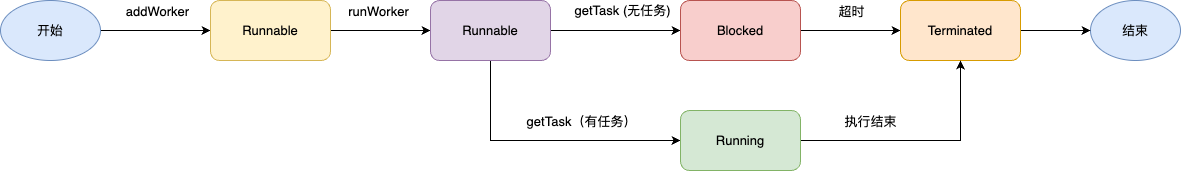

The diagram above was exported from draw.io. Its source (the exported page's mxGraphModel, read from the mxfile embedded in the PNG):
<mxGraphModel dx="1114" dy="545" grid="1" gridSize="10" guides="1" tooltips="1" connect="1" arrows="1" fold="1" page="1" pageScale="1" pageWidth="827" pageHeight="1169" math="0" shadow="0">
  <root>
    <mxCell id="0" />
    <mxCell id="1" parent="0" />
    <mxCell id="Az8LSTHQj9lAI1B66WOW-7" style="edgeStyle=orthogonalEdgeStyle;rounded=0;orthogonalLoop=1;jettySize=auto;html=1;exitX=1;exitY=0.5;exitDx=0;exitDy=0;fontSize=13;" edge="1" parent="1" source="Az8LSTHQj9lAI1B66WOW-1" target="Az8LSTHQj9lAI1B66WOW-3">
      <mxGeometry relative="1" as="geometry" />
    </mxCell>
    <mxCell id="Az8LSTHQj9lAI1B66WOW-12" value="addWorker" style="edgeLabel;html=1;align=center;verticalAlign=middle;resizable=0;points=[];fontSize=13;" vertex="1" connectable="0" parent="Az8LSTHQj9lAI1B66WOW-7">
      <mxGeometry x="-0.2" relative="1" as="geometry">
        <mxPoint x="12" y="-20" as="offset" />
      </mxGeometry>
    </mxCell>
    <mxCell id="Az8LSTHQj9lAI1B66WOW-1" value="开始" style="ellipse;whiteSpace=wrap;html=1;fontSize=13;fillColor=#dae8fc;strokeColor=#6c8ebf;" vertex="1" parent="1">
      <mxGeometry x="10" y="80" width="100" height="60" as="geometry" />
    </mxCell>
    <mxCell id="Az8LSTHQj9lAI1B66WOW-2" value="结束" style="ellipse;whiteSpace=wrap;html=1;fontSize=13;fillColor=#dae8fc;strokeColor=#6c8ebf;" vertex="1" parent="1">
      <mxGeometry x="1100" y="80" width="90" height="60" as="geometry" />
    </mxCell>
    <mxCell id="Az8LSTHQj9lAI1B66WOW-8" style="edgeStyle=orthogonalEdgeStyle;rounded=0;orthogonalLoop=1;jettySize=auto;html=1;entryX=0;entryY=0.5;entryDx=0;entryDy=0;fontSize=13;" edge="1" parent="1" source="Az8LSTHQj9lAI1B66WOW-3" target="Az8LSTHQj9lAI1B66WOW-4">
      <mxGeometry relative="1" as="geometry" />
    </mxCell>
    <mxCell id="Az8LSTHQj9lAI1B66WOW-13" value="runWorker" style="edgeLabel;html=1;align=center;verticalAlign=middle;resizable=0;points=[];fontSize=13;" vertex="1" connectable="0" parent="Az8LSTHQj9lAI1B66WOW-8">
      <mxGeometry x="-0.0667" relative="1" as="geometry">
        <mxPoint y="-20" as="offset" />
      </mxGeometry>
    </mxCell>
    <mxCell id="Az8LSTHQj9lAI1B66WOW-3" value="Runnable" style="rounded=1;whiteSpace=wrap;html=1;fontSize=13;fillColor=#fff2cc;strokeColor=#d6b656;" vertex="1" parent="1">
      <mxGeometry x="220" y="80" width="120" height="60" as="geometry" />
    </mxCell>
    <mxCell id="Az8LSTHQj9lAI1B66WOW-9" value="getTask (无任务)" style="edgeStyle=orthogonalEdgeStyle;rounded=0;orthogonalLoop=1;jettySize=auto;html=1;entryX=0;entryY=0.5;entryDx=0;entryDy=0;fontSize=13;" edge="1" parent="1" source="Az8LSTHQj9lAI1B66WOW-4" target="Az8LSTHQj9lAI1B66WOW-5">
      <mxGeometry x="0.1111" y="20" relative="1" as="geometry">
        <Array as="points">
          <mxPoint x="600" y="110" />
          <mxPoint x="600" y="110" />
        </Array>
        <mxPoint as="offset" />
      </mxGeometry>
    </mxCell>
    <mxCell id="Az8LSTHQj9lAI1B66WOW-16" style="edgeStyle=orthogonalEdgeStyle;rounded=0;orthogonalLoop=1;jettySize=auto;html=1;exitX=0.5;exitY=1;exitDx=0;exitDy=0;entryX=0;entryY=0.5;entryDx=0;entryDy=0;fontSize=13;" edge="1" parent="1" source="Az8LSTHQj9lAI1B66WOW-4" target="Az8LSTHQj9lAI1B66WOW-15">
      <mxGeometry relative="1" as="geometry" />
    </mxCell>
    <mxCell id="Az8LSTHQj9lAI1B66WOW-17" value="getTask（有任务）" style="edgeLabel;html=1;align=center;verticalAlign=middle;resizable=0;points=[];fontSize=13;" vertex="1" connectable="0" parent="Az8LSTHQj9lAI1B66WOW-16">
      <mxGeometry x="0.1852" relative="1" as="geometry">
        <mxPoint x="10" y="-20" as="offset" />
      </mxGeometry>
    </mxCell>
    <mxCell id="Az8LSTHQj9lAI1B66WOW-4" value="Runnable" style="rounded=1;whiteSpace=wrap;html=1;fontSize=13;fillColor=#e1d5e7;strokeColor=#9673a6;" vertex="1" parent="1">
      <mxGeometry x="440" y="80" width="120" height="60" as="geometry" />
    </mxCell>
    <mxCell id="Az8LSTHQj9lAI1B66WOW-10" style="edgeStyle=orthogonalEdgeStyle;rounded=0;orthogonalLoop=1;jettySize=auto;html=1;entryX=0;entryY=0.5;entryDx=0;entryDy=0;fontSize=13;" edge="1" parent="1" source="Az8LSTHQj9lAI1B66WOW-5" target="Az8LSTHQj9lAI1B66WOW-6">
      <mxGeometry relative="1" as="geometry" />
    </mxCell>
    <mxCell id="Az8LSTHQj9lAI1B66WOW-14" value="超时" style="edgeLabel;html=1;align=center;verticalAlign=middle;resizable=0;points=[];fontSize=13;" vertex="1" connectable="0" parent="Az8LSTHQj9lAI1B66WOW-10">
      <mxGeometry x="-0.1" y="-2" relative="1" as="geometry">
        <mxPoint x="5" y="-22" as="offset" />
      </mxGeometry>
    </mxCell>
    <mxCell id="Az8LSTHQj9lAI1B66WOW-5" value="Blocked" style="rounded=1;whiteSpace=wrap;html=1;fontSize=13;fillColor=#f8cecc;strokeColor=#b85450;" vertex="1" parent="1">
      <mxGeometry x="690" y="80" width="120" height="60" as="geometry" />
    </mxCell>
    <mxCell id="Az8LSTHQj9lAI1B66WOW-11" style="edgeStyle=orthogonalEdgeStyle;rounded=0;orthogonalLoop=1;jettySize=auto;html=1;entryX=0;entryY=0.5;entryDx=0;entryDy=0;fontSize=13;" edge="1" parent="1" source="Az8LSTHQj9lAI1B66WOW-6" target="Az8LSTHQj9lAI1B66WOW-2">
      <mxGeometry relative="1" as="geometry" />
    </mxCell>
    <mxCell id="Az8LSTHQj9lAI1B66WOW-6" value="Terminated" style="rounded=1;whiteSpace=wrap;html=1;fontSize=13;fillColor=#ffe6cc;strokeColor=#d79b00;" vertex="1" parent="1">
      <mxGeometry x="910" y="80" width="120" height="60" as="geometry" />
    </mxCell>
    <mxCell id="Az8LSTHQj9lAI1B66WOW-18" style="edgeStyle=orthogonalEdgeStyle;rounded=0;orthogonalLoop=1;jettySize=auto;html=1;exitX=1;exitY=0.5;exitDx=0;exitDy=0;entryX=0.5;entryY=1;entryDx=0;entryDy=0;fontSize=13;" edge="1" parent="1" source="Az8LSTHQj9lAI1B66WOW-15" target="Az8LSTHQj9lAI1B66WOW-6">
      <mxGeometry relative="1" as="geometry" />
    </mxCell>
    <mxCell id="Az8LSTHQj9lAI1B66WOW-19" value="执行结束" style="edgeLabel;html=1;align=center;verticalAlign=middle;resizable=0;points=[];fontSize=13;" vertex="1" connectable="0" parent="Az8LSTHQj9lAI1B66WOW-18">
      <mxGeometry x="-0.425" y="3" relative="1" as="geometry">
        <mxPoint y="-17" as="offset" />
      </mxGeometry>
    </mxCell>
    <mxCell id="Az8LSTHQj9lAI1B66WOW-15" value="Running" style="rounded=1;whiteSpace=wrap;html=1;fontSize=13;fillColor=#d5e8d4;strokeColor=#82b366;" vertex="1" parent="1">
      <mxGeometry x="690" y="190" width="120" height="60" as="geometry" />
    </mxCell>
  </root>
</mxGraphModel>